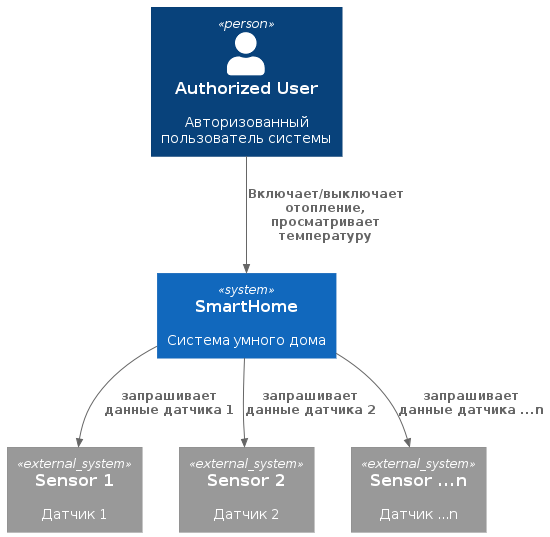

The diagram above was rendered by PlantUML. Its source (embedded in the PNG):
@startuml SmartHomeContext
!include https://raw.githubusercontent.com/plantuml-stdlib/C4-PlantUML/master/C4_Context.puml

Person(authUser, "Authorized User", "Авторизованный пользователь системы")
System(smartHome, "SmartHome", "Система умного дома")
System_Ext(sensor_1, "Sensor 1", "Датчик 1")
System_Ext(sensor_2, "Sensor 2", "Датчик 2")
System_Ext(sensor_n, "Sensor ...n", "Датчик ...n")

Rel(authUser, smartHome, "Включает/выключает отопление, просматривает температуру")
Rel(smartHome, sensor_1, "запрашивает данные датчика 1")
Rel(smartHome, sensor_2, "запрашивает данные датчика 2")
Rel(smartHome, sensor_n, "запрашивает данные датчика ...n")
@enduml